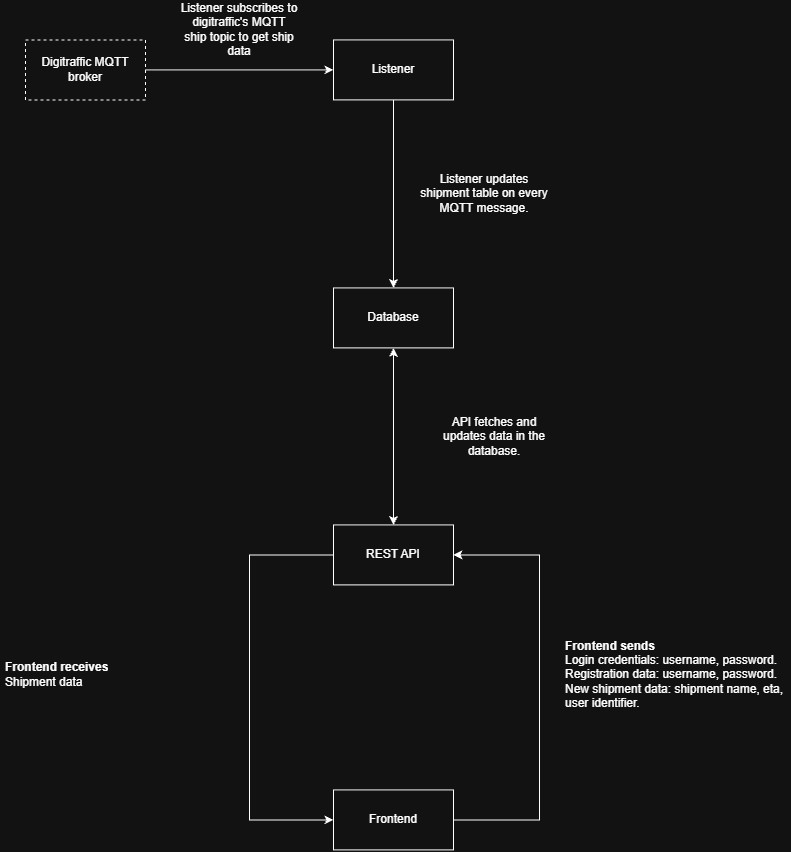

The diagram above was exported from draw.io. Its source (the exported page's mxGraphModel, read from the mxfile embedded in the PNG):
<mxGraphModel dx="1677" dy="957" grid="1" gridSize="10" guides="1" tooltips="1" connect="1" arrows="1" fold="1" page="1" pageScale="1" pageWidth="827" pageHeight="1169" math="0" shadow="0">
  <root>
    <mxCell id="0" />
    <mxCell id="1" parent="0" />
    <mxCell id="Shy9Nmfke0LrVcMxsyQM-5" edge="1" parent="1" source="Shy9Nmfke0LrVcMxsyQM-1" style="edgeStyle=orthogonalEdgeStyle;rounded=0;orthogonalLoop=1;jettySize=auto;html=1;entryX=0.5;entryY=0;entryDx=0;entryDy=0;" target="Shy9Nmfke0LrVcMxsyQM-2">
      <mxGeometry relative="1" as="geometry" />
    </mxCell>
    <mxCell id="Shy9Nmfke0LrVcMxsyQM-1" parent="1" style="rounded=0;whiteSpace=wrap;html=1;" value="Listener" vertex="1">
      <mxGeometry height="60" width="120" x="354" y="70" as="geometry" />
    </mxCell>
    <mxCell id="Shy9Nmfke0LrVcMxsyQM-2" parent="1" style="rounded=0;whiteSpace=wrap;html=1;" value="Database" vertex="1">
      <mxGeometry height="60" width="120" x="354" y="318" as="geometry" />
    </mxCell>
    <mxCell id="Shy9Nmfke0LrVcMxsyQM-3" parent="1" style="rounded=0;whiteSpace=wrap;html=1;" value="REST API" vertex="1">
      <mxGeometry height="60" width="120" x="354" y="555" as="geometry" />
    </mxCell>
    <mxCell id="Shy9Nmfke0LrVcMxsyQM-4" parent="1" style="rounded=0;whiteSpace=wrap;html=1;" value="Frontend" vertex="1">
      <mxGeometry height="60" width="120" x="354" y="820" as="geometry" />
    </mxCell>
    <mxCell id="Shy9Nmfke0LrVcMxsyQM-8" edge="1" parent="1" source="Shy9Nmfke0LrVcMxsyQM-3" style="endArrow=classic;startArrow=classic;html=1;rounded=0;entryX=0.5;entryY=1;entryDx=0;entryDy=0;exitX=0.5;exitY=0;exitDx=0;exitDy=0;" target="Shy9Nmfke0LrVcMxsyQM-2" value="">
      <mxGeometry height="50" relative="1" width="50" as="geometry">
        <mxPoint x="390" y="460" as="sourcePoint" />
        <mxPoint x="440" y="410" as="targetPoint" />
      </mxGeometry>
    </mxCell>
    <mxCell id="Shy9Nmfke0LrVcMxsyQM-13" parent="1" style="text;strokeColor=none;fillColor=none;align=left;verticalAlign=middle;spacingLeft=4;spacingRight=4;overflow=hidden;points=[[0,0.5],[1,0.5]];portConstraint=eastwest;rotatable=0;whiteSpace=wrap;html=1;" value="&lt;b&gt;Frontend sends&lt;/b&gt;&lt;div&gt;Login credentials: username, password. Registration data: username, password.&lt;/div&gt;&lt;div&gt;New shipment data: shipment name, eta, user identifier.&lt;/div&gt;" vertex="1">
      <mxGeometry height="110" width="230" x="580" y="650" as="geometry" />
    </mxCell>
    <mxCell id="Shy9Nmfke0LrVcMxsyQM-20" edge="1" parent="1" source="Shy9Nmfke0LrVcMxsyQM-3" style="endArrow=classic;html=1;rounded=0;exitX=0;exitY=0.5;exitDx=0;exitDy=0;entryX=0;entryY=0.5;entryDx=0;entryDy=0;" target="Shy9Nmfke0LrVcMxsyQM-4" value="">
      <mxGeometry height="50" relative="1" width="50" as="geometry">
        <Array as="points">
          <mxPoint x="270" y="585" />
          <mxPoint x="270" y="850" />
        </Array>
        <mxPoint x="450" y="710" as="sourcePoint" />
        <mxPoint x="310" y="800" as="targetPoint" />
      </mxGeometry>
    </mxCell>
    <mxCell id="Shy9Nmfke0LrVcMxsyQM-21" edge="1" parent="1" source="Shy9Nmfke0LrVcMxsyQM-4" style="endArrow=classic;html=1;rounded=0;exitX=1;exitY=0.5;exitDx=0;exitDy=0;entryX=1;entryY=0.5;entryDx=0;entryDy=0;" target="Shy9Nmfke0LrVcMxsyQM-3" value="">
      <mxGeometry height="50" relative="1" width="50" as="geometry">
        <Array as="points">
          <mxPoint x="560" y="850" />
          <mxPoint x="560" y="585" />
        </Array>
        <mxPoint x="450" y="770" as="sourcePoint" />
        <mxPoint x="560" y="580" as="targetPoint" />
      </mxGeometry>
    </mxCell>
    <mxCell id="Shy9Nmfke0LrVcMxsyQM-23" parent="1" style="text;strokeColor=none;fillColor=none;align=left;verticalAlign=middle;spacingLeft=4;spacingRight=4;overflow=hidden;points=[[0,0.5],[1,0.5]];portConstraint=eastwest;rotatable=0;whiteSpace=wrap;html=1;" value="&lt;b&gt;Frontend receives&lt;/b&gt;&lt;div&gt;Shipment data&lt;/div&gt;" vertex="1">
      <mxGeometry height="110" width="230" x="20" y="650" as="geometry" />
    </mxCell>
    <mxCell id="Shy9Nmfke0LrVcMxsyQM-24" parent="1" style="text;html=1;whiteSpace=wrap;strokeColor=none;fillColor=none;align=center;verticalAlign=middle;rounded=0;" value="API fetches and updates data in the database." vertex="1">
      <mxGeometry height="60" width="130" x="450" y="437" as="geometry" />
    </mxCell>
    <mxCell id="Shy9Nmfke0LrVcMxsyQM-26" parent="1" style="text;html=1;whiteSpace=wrap;strokeColor=none;fillColor=none;align=center;verticalAlign=middle;rounded=0;" value="Listener updates shipment table on every MQTT message." vertex="1">
      <mxGeometry height="60" width="130" x="440" y="194" as="geometry" />
    </mxCell>
    <mxCell id="Shy9Nmfke0LrVcMxsyQM-27" parent="1" style="rounded=0;whiteSpace=wrap;html=1;dashed=1;" value="Digitraffic MQTT broker" vertex="1">
      <mxGeometry height="60" width="120" x="46" y="70" as="geometry" />
    </mxCell>
    <mxCell id="Shy9Nmfke0LrVcMxsyQM-28" edge="1" parent="1" source="Shy9Nmfke0LrVcMxsyQM-27" style="endArrow=classic;html=1;rounded=0;entryX=0;entryY=0.5;entryDx=0;entryDy=0;exitX=1;exitY=0.5;exitDx=0;exitDy=0;" target="Shy9Nmfke0LrVcMxsyQM-1" value="">
      <mxGeometry height="50" relative="1" width="50" as="geometry">
        <mxPoint x="400" y="380" as="sourcePoint" />
        <mxPoint x="450" y="330" as="targetPoint" />
      </mxGeometry>
    </mxCell>
    <mxCell id="Shy9Nmfke0LrVcMxsyQM-29" parent="1" style="text;html=1;whiteSpace=wrap;strokeColor=none;fillColor=none;align=center;verticalAlign=middle;rounded=0;" value="Listener subscribes to digitraffic's MQTT ship topic to get ship data" vertex="1">
      <mxGeometry height="60" width="120" x="200" y="30" as="geometry" />
    </mxCell>
  </root>
</mxGraphModel>